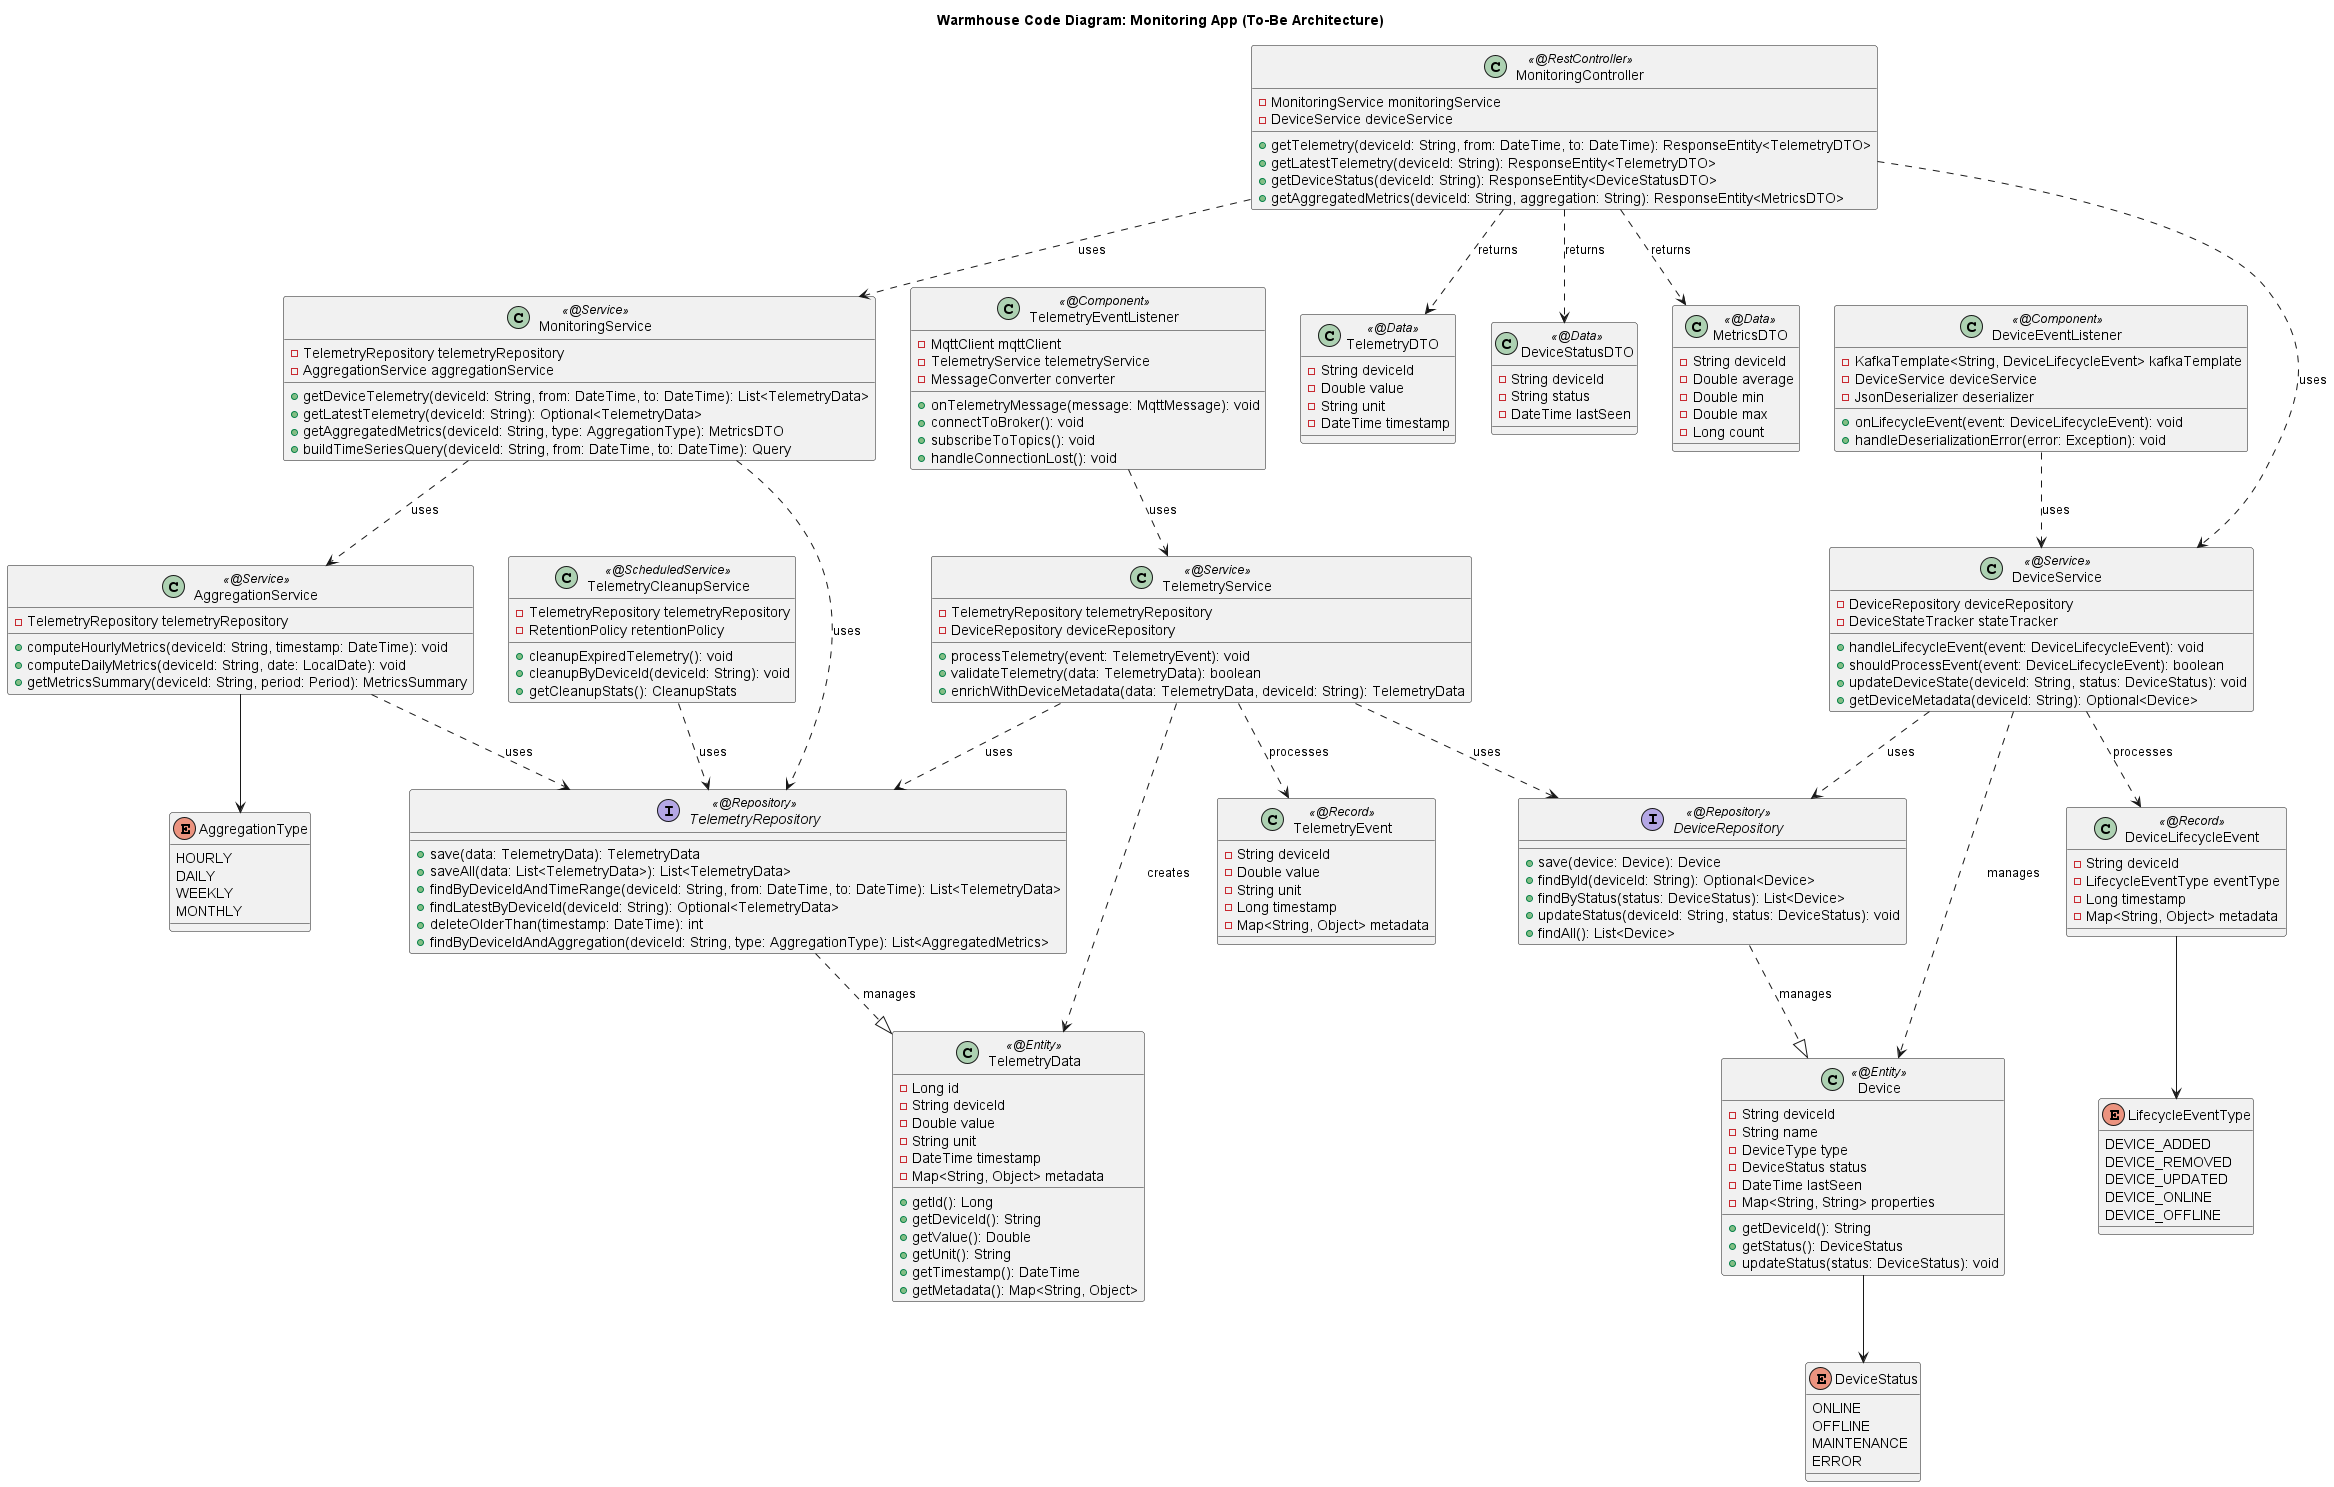

The diagram above was rendered by PlantUML. Its source (embedded in the PNG):
@startuml warmhouse_code_monitoring_to_be
title Warmhouse Code Diagram: Monitoring App (To-Be Architecture)

top to bottom direction

class MonitoringController << @RestController >> {
  -MonitoringService monitoringService
  -DeviceService deviceService
  +getTelemetry(deviceId: String, from: DateTime, to: DateTime): ResponseEntity<TelemetryDTO>
  +getLatestTelemetry(deviceId: String): ResponseEntity<TelemetryDTO>
  +getDeviceStatus(deviceId: String): ResponseEntity<DeviceStatusDTO>
  +getAggregatedMetrics(deviceId: String, aggregation: String): ResponseEntity<MetricsDTO>
}

class TelemetryService << @Service >> {
  -TelemetryRepository telemetryRepository
  -DeviceRepository deviceRepository
  +processTelemetry(event: TelemetryEvent): void
  +validateTelemetry(data: TelemetryData): boolean
  +enrichWithDeviceMetadata(data: TelemetryData, deviceId: String): TelemetryData
}

class MonitoringService << @Service >> {
  -TelemetryRepository telemetryRepository
  -AggregationService aggregationService
  +getDeviceTelemetry(deviceId: String, from: DateTime, to: DateTime): List<TelemetryData>
  +getLatestTelemetry(deviceId: String): Optional<TelemetryData>
  +getAggregatedMetrics(deviceId: String, type: AggregationType): MetricsDTO
  +buildTimeSeriesQuery(deviceId: String, from: DateTime, to: DateTime): Query
}

class DeviceService << @Service >> {
  -DeviceRepository deviceRepository
  -DeviceStateTracker stateTracker
  +handleLifecycleEvent(event: DeviceLifecycleEvent): void
  +shouldProcessEvent(event: DeviceLifecycleEvent): boolean
  +updateDeviceState(deviceId: String, status: DeviceStatus): void
  +getDeviceMetadata(deviceId: String): Optional<Device>
}

class TelemetryCleanupService << @ScheduledService >> {
  -TelemetryRepository telemetryRepository
  -RetentionPolicy retentionPolicy
  +cleanupExpiredTelemetry(): void
  +cleanupByDeviceId(deviceId: String): void
  +getCleanupStats(): CleanupStats
}

class AggregationService << @Service >> {
  -TelemetryRepository telemetryRepository
  +computeHourlyMetrics(deviceId: String, timestamp: DateTime): void
  +computeDailyMetrics(deviceId: String, date: LocalDate): void
  +getMetricsSummary(deviceId: String, period: Period): MetricsSummary
}


class TelemetryEventListener << @Component >> {
  -MqttClient mqttClient
  -TelemetryService telemetryService
  -MessageConverter converter
  +onTelemetryMessage(message: MqttMessage): void
  +connectToBroker(): void
  +subscribeToTopics(): void
  +handleConnectionLost(): void
}

class DeviceEventListener << @Component >> {
  -KafkaTemplate<String, DeviceLifecycleEvent> kafkaTemplate
  -DeviceService deviceService
  -JsonDeserializer deserializer
  +onLifecycleEvent(event: DeviceLifecycleEvent): void
  +handleDeserializationError(error: Exception): void
}

interface TelemetryRepository << @Repository >> {
  +save(data: TelemetryData): TelemetryData
  +saveAll(data: List<TelemetryData>): List<TelemetryData>
  +findByDeviceIdAndTimeRange(deviceId: String, from: DateTime, to: DateTime): List<TelemetryData>
  +findLatestByDeviceId(deviceId: String): Optional<TelemetryData>
  +deleteOlderThan(timestamp: DateTime): int
  +findByDeviceIdAndAggregation(deviceId: String, type: AggregationType): List<AggregatedMetrics>
}

interface DeviceRepository << @Repository >> {
  +save(device: Device): Device
  +findById(deviceId: String): Optional<Device>
  +findByStatus(status: DeviceStatus): List<Device>
  +updateStatus(deviceId: String, status: DeviceStatus): void
  +findAll(): List<Device>
}

class TelemetryData << @Entity >> {
  -Long id
  -String deviceId
  -Double value
  -String unit
  -DateTime timestamp
  -Map<String, Object> metadata
  +getId(): Long
  +getDeviceId(): String
  +getValue(): Double
  +getUnit(): String
  +getTimestamp(): DateTime
  +getMetadata(): Map<String, Object>
}

class Device << @Entity >> {
  -String deviceId
  -String name
  -DeviceType type
  -DeviceStatus status
  -DateTime lastSeen
  -Map<String, String> properties
  +getDeviceId(): String
  +getStatus(): DeviceStatus
  +updateStatus(status: DeviceStatus): void
}

class TelemetryEvent << @Record >> {
  -String deviceId
  -Double value
  -String unit
  -Long timestamp
  -Map<String, Object> metadata
}

class DeviceLifecycleEvent << @Record >> {
  -String deviceId
  -LifecycleEventType eventType
  -Long timestamp
  -Map<String, Object> metadata
}

' ==================== DTOs ====================

class TelemetryDTO << @Data >> {
  -String deviceId
  -Double value
  -String unit
  -DateTime timestamp
}

class DeviceStatusDTO << @Data >> {
  -String deviceId
  -String status
  -DateTime lastSeen
}

class MetricsDTO << @Data >> {
  -String deviceId
  -Double average
  -Double min
  -Double max
  -Long count
}

' ==================== ENUMS ====================

enum DeviceStatus {
  ONLINE
  OFFLINE
  MAINTENANCE
  ERROR
}

enum LifecycleEventType {
  DEVICE_ADDED
  DEVICE_REMOVED
  DEVICE_UPDATED
  DEVICE_ONLINE
  DEVICE_OFFLINE
}

enum AggregationType {
  HOURLY
  DAILY
  WEEKLY
  MONTHLY
}

' ==================== RELATIONSHIPS ====================

' Controller dependencies
MonitoringController ..> MonitoringService : uses
MonitoringController ..> DeviceService : uses

' Service dependencies
TelemetryService ..> TelemetryRepository : uses
TelemetryService ..> DeviceRepository : uses
MonitoringService ..> TelemetryRepository : uses
MonitoringService ..> AggregationService : uses
DeviceService ..> DeviceRepository : uses
TelemetryCleanupService ..> TelemetryRepository : uses
AggregationService ..> TelemetryRepository : uses

' Event listener dependencies
TelemetryEventListener ..> TelemetryService : uses
DeviceEventListener ..> DeviceService : uses

' Repository implementations
TelemetryRepository ..|> TelemetryData : manages
DeviceRepository ..|> Device : manages

' Domain relationships
TelemetryService ..> TelemetryData : creates
TelemetryService ..> TelemetryEvent : processes
DeviceService ..> Device : manages
DeviceService ..> DeviceLifecycleEvent : processes

' DTO relationships
MonitoringController ..> TelemetryDTO : returns
MonitoringController ..> DeviceStatusDTO : returns
MonitoringController ..> MetricsDTO : returns

' Enum usage
Device --> DeviceStatus
DeviceLifecycleEvent --> LifecycleEventType
AggregationService --> AggregationType

@enduml